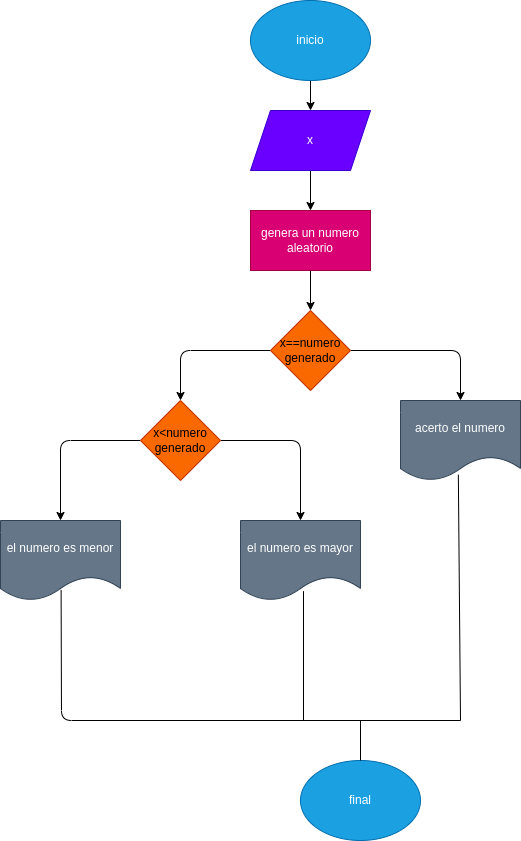

The diagram above was exported from draw.io. Its source (the exported page's mxGraphModel, read from the mxfile embedded in the PNG):
<mxGraphModel dx="579" dy="80" grid="1" gridSize="10" guides="1" tooltips="1" connect="1" arrows="1" fold="1" page="1" pageScale="1" pageWidth="827" pageHeight="1169" math="0" shadow="0">
  <root>
    <mxCell id="0" />
    <mxCell id="1" parent="0" />
    <mxCell id="2" value="" style="edgeStyle=none;html=1;" edge="1" parent="1" source="3" target="5">
      <mxGeometry relative="1" as="geometry" />
    </mxCell>
    <mxCell id="3" value="inicio" style="ellipse;whiteSpace=wrap;html=1;fillColor=#1ba1e2;fontColor=#ffffff;strokeColor=#006EAF;" vertex="1" parent="1">
      <mxGeometry x="330" y="40" width="120" height="80" as="geometry" />
    </mxCell>
    <mxCell id="4" value="" style="edgeStyle=none;html=1;" edge="1" parent="1" source="5" target="7">
      <mxGeometry relative="1" as="geometry" />
    </mxCell>
    <mxCell id="5" value="x" style="shape=parallelogram;perimeter=parallelogramPerimeter;whiteSpace=wrap;html=1;fixedSize=1;fillColor=#6a00ff;fontColor=#ffffff;strokeColor=#3700CC;" vertex="1" parent="1">
      <mxGeometry x="330" y="150" width="120" height="60" as="geometry" />
    </mxCell>
    <mxCell id="6" value="" style="edgeStyle=none;html=1;" edge="1" parent="1" source="7" target="10">
      <mxGeometry relative="1" as="geometry" />
    </mxCell>
    <mxCell id="7" value="genera un numero aleatorio" style="rounded=0;whiteSpace=wrap;html=1;fillColor=#d80073;fontColor=#ffffff;strokeColor=#A50040;" vertex="1" parent="1">
      <mxGeometry x="330" y="250" width="120" height="60" as="geometry" />
    </mxCell>
    <mxCell id="8" style="edgeStyle=none;html=1;entryX=0.5;entryY=0;entryDx=0;entryDy=0;" edge="1" parent="1" source="10" target="14">
      <mxGeometry relative="1" as="geometry">
        <Array as="points">
          <mxPoint x="260" y="390" />
        </Array>
      </mxGeometry>
    </mxCell>
    <mxCell id="9" style="edgeStyle=none;html=1;entryX=0.5;entryY=0;entryDx=0;entryDy=0;" edge="1" parent="1" source="10" target="11">
      <mxGeometry relative="1" as="geometry">
        <Array as="points">
          <mxPoint x="540" y="390" />
        </Array>
      </mxGeometry>
    </mxCell>
    <mxCell id="10" value="x==numero generado" style="rhombus;whiteSpace=wrap;html=1;fillColor=#fa6800;fontColor=#000000;strokeColor=#C73500;" vertex="1" parent="1">
      <mxGeometry x="350" y="350" width="80" height="80" as="geometry" />
    </mxCell>
    <mxCell id="11" value="acerto el numero" style="shape=document;whiteSpace=wrap;html=1;boundedLbl=1;fillColor=#647687;fontColor=#ffffff;strokeColor=#314354;" vertex="1" parent="1">
      <mxGeometry x="480" y="440" width="120" height="80" as="geometry" />
    </mxCell>
    <mxCell id="12" style="edgeStyle=none;html=1;entryX=0.5;entryY=0;entryDx=0;entryDy=0;" edge="1" parent="1" source="14" target="16">
      <mxGeometry relative="1" as="geometry">
        <Array as="points">
          <mxPoint x="140" y="480" />
        </Array>
      </mxGeometry>
    </mxCell>
    <mxCell id="13" style="edgeStyle=none;html=1;entryX=0.5;entryY=0;entryDx=0;entryDy=0;" edge="1" parent="1" source="14" target="15">
      <mxGeometry relative="1" as="geometry">
        <Array as="points">
          <mxPoint x="380" y="480" />
        </Array>
      </mxGeometry>
    </mxCell>
    <mxCell id="14" value="x&amp;lt;numero generado" style="rhombus;whiteSpace=wrap;html=1;fillColor=#fa6800;fontColor=#000000;strokeColor=#C73500;" vertex="1" parent="1">
      <mxGeometry x="220" y="440" width="80" height="80" as="geometry" />
    </mxCell>
    <mxCell id="15" value="el numero es mayor" style="shape=document;whiteSpace=wrap;html=1;boundedLbl=1;fillColor=#647687;fontColor=#ffffff;strokeColor=#314354;" vertex="1" parent="1">
      <mxGeometry x="320" y="560" width="120" height="80" as="geometry" />
    </mxCell>
    <mxCell id="16" value="el numero es menor" style="shape=document;whiteSpace=wrap;html=1;boundedLbl=1;fillColor=#647687;fontColor=#ffffff;strokeColor=#314354;" vertex="1" parent="1">
      <mxGeometry x="80" y="560" width="120" height="80" as="geometry" />
    </mxCell>
    <mxCell id="17" value="final" style="ellipse;whiteSpace=wrap;html=1;fillColor=#1ba1e2;fontColor=#ffffff;strokeColor=#006EAF;" vertex="1" parent="1">
      <mxGeometry x="380" y="800" width="120" height="80" as="geometry" />
    </mxCell>
    <mxCell id="18" value="" style="endArrow=none;html=1;exitX=0.505;exitY=0.868;exitDx=0;exitDy=0;exitPerimeter=0;" edge="1" parent="1" source="16">
      <mxGeometry width="50" height="50" relative="1" as="geometry">
        <mxPoint x="390" y="710" as="sourcePoint" />
        <mxPoint x="540" y="760" as="targetPoint" />
        <Array as="points">
          <mxPoint x="141" y="760" />
        </Array>
      </mxGeometry>
    </mxCell>
    <mxCell id="19" value="" style="endArrow=none;html=1;exitX=0.482;exitY=0.928;exitDx=0;exitDy=0;exitPerimeter=0;" edge="1" parent="1" source="11">
      <mxGeometry width="50" height="50" relative="1" as="geometry">
        <mxPoint x="390" y="710" as="sourcePoint" />
        <mxPoint x="540" y="760" as="targetPoint" />
      </mxGeometry>
    </mxCell>
    <mxCell id="20" value="" style="endArrow=none;html=1;entryX=0.525;entryY=0.883;entryDx=0;entryDy=0;entryPerimeter=0;" edge="1" parent="1" target="15">
      <mxGeometry width="50" height="50" relative="1" as="geometry">
        <mxPoint x="383" y="760" as="sourcePoint" />
        <mxPoint x="440" y="660" as="targetPoint" />
      </mxGeometry>
    </mxCell>
    <mxCell id="21" value="" style="endArrow=none;html=1;entryX=0.5;entryY=0;entryDx=0;entryDy=0;" edge="1" parent="1" target="17">
      <mxGeometry width="50" height="50" relative="1" as="geometry">
        <mxPoint x="440" y="760" as="sourcePoint" />
        <mxPoint x="440" y="660" as="targetPoint" />
      </mxGeometry>
    </mxCell>
  </root>
</mxGraphModel>